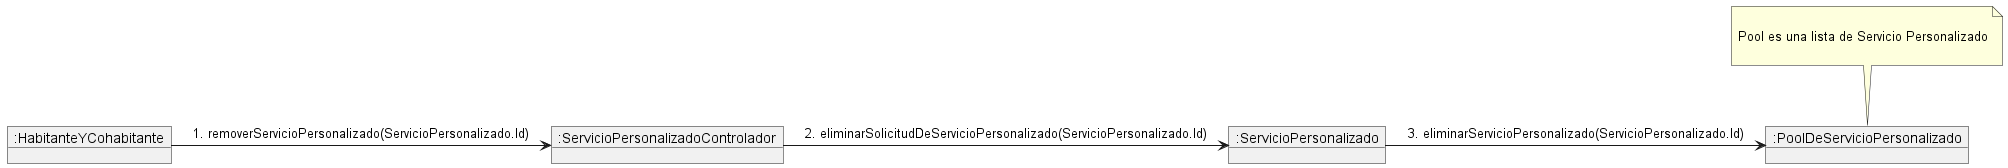

The diagram above was rendered by PlantUML. Its source (embedded in the PNG):
@startuml

object ":HabitanteYCohabitante" as Habitante
object ":ServicioPersonalizadoControlador" as Controlador
object ":ServicioPersonalizado" as Servicio
object ":PoolDeServicioPersonalizado" as Pool

note top of Pool

Pool es una lista de Servicio Personalizado

end note


Habitante -> Controlador : 1. removerServicioPersonalizado(ServicioPersonalizado.Id)
Controlador -> Servicio : 2. eliminarSolicitudDeServicioPersonalizado(ServicioPersonalizado.Id)
Servicio -> Pool : 3. eliminarServicioPersonalizado(ServicioPersonalizado.Id)

@enduml